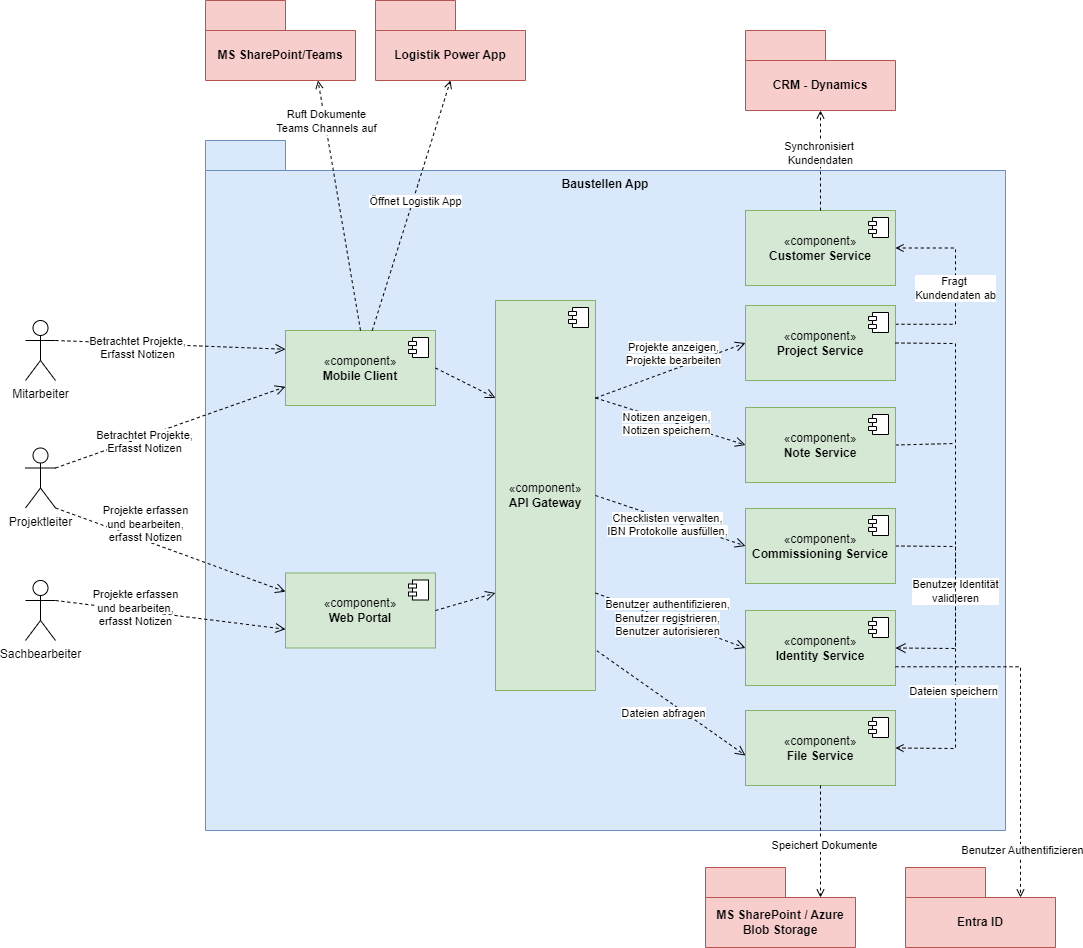

The diagram above was exported from draw.io. Its source (the exported page's mxGraphModel, read from the mxfile embedded in the PNG):
<mxGraphModel dx="1098" dy="1831" grid="1" gridSize="10" guides="1" tooltips="1" connect="1" arrows="1" fold="1" page="1" pageScale="1" pageWidth="1169" pageHeight="827" math="0" shadow="0">
  <root>
    <mxCell id="0" />
    <mxCell id="1" parent="0" />
    <mxCell id="KiB9KAQlCfM1PDjZJwo3-1" value="Baustellen App" style="shape=folder;fontStyle=1;tabWidth=80;tabHeight=30;tabPosition=left;html=1;boundedLbl=1;whiteSpace=wrap;align=center;verticalAlign=top;fillColor=#dae8fc;strokeColor=#6c8ebf;" parent="1" vertex="1">
      <mxGeometry x="280" y="20" width="800" height="690" as="geometry" />
    </mxCell>
    <mxCell id="KiB9KAQlCfM1PDjZJwo3-2" value="«component»&lt;br&gt;&lt;b&gt;API Gateway&lt;/b&gt;" style="html=1;dropTarget=0;whiteSpace=wrap;fillColor=#d5e8d4;strokeColor=#82b366;" parent="1" vertex="1">
      <mxGeometry x="570" y="180" width="100" height="390" as="geometry" />
    </mxCell>
    <mxCell id="KiB9KAQlCfM1PDjZJwo3-3" value="" style="shape=module;jettyWidth=8;jettyHeight=4;" parent="KiB9KAQlCfM1PDjZJwo3-2" vertex="1">
      <mxGeometry x="1" width="20" height="20" relative="1" as="geometry">
        <mxPoint x="-27" y="7" as="offset" />
      </mxGeometry>
    </mxCell>
    <mxCell id="54DwpXtVXJlq_zyZseV5-11" style="edgeStyle=orthogonalEdgeStyle;rounded=0;orthogonalLoop=1;jettySize=auto;html=1;exitX=1;exitY=0.25;exitDx=0;exitDy=0;entryX=1;entryY=0.5;entryDx=0;entryDy=0;dashed=1;endArrow=open;endFill=0;startArrow=none;startFill=0;" parent="1" source="KiB9KAQlCfM1PDjZJwo3-4" target="54DwpXtVXJlq_zyZseV5-9" edge="1">
      <mxGeometry relative="1" as="geometry">
        <Array as="points">
          <mxPoint x="1030" y="204" />
          <mxPoint x="1030" y="128" />
        </Array>
      </mxGeometry>
    </mxCell>
    <mxCell id="54DwpXtVXJlq_zyZseV5-12" value="Fragt&amp;nbsp;&lt;div&gt;Kundendaten ab&lt;/div&gt;" style="edgeLabel;html=1;align=center;verticalAlign=middle;resizable=0;points=[];" parent="54DwpXtVXJlq_zyZseV5-11" vertex="1" connectable="0">
      <mxGeometry x="-0.0221" y="1" relative="1" as="geometry">
        <mxPoint as="offset" />
      </mxGeometry>
    </mxCell>
    <mxCell id="KiB9KAQlCfM1PDjZJwo3-4" value="«component»&lt;br&gt;&lt;b&gt;Project Service&lt;/b&gt;" style="html=1;dropTarget=0;whiteSpace=wrap;fillColor=#d5e8d4;strokeColor=#82b366;" parent="1" vertex="1">
      <mxGeometry x="820" y="185" width="150" height="75" as="geometry" />
    </mxCell>
    <mxCell id="KiB9KAQlCfM1PDjZJwo3-5" value="" style="shape=module;jettyWidth=8;jettyHeight=4;" parent="KiB9KAQlCfM1PDjZJwo3-4" vertex="1">
      <mxGeometry x="1" width="20" height="20" relative="1" as="geometry">
        <mxPoint x="-27" y="7" as="offset" />
      </mxGeometry>
    </mxCell>
    <mxCell id="h05TU0twA8nDaxq89ubM-4" style="edgeStyle=none;rounded=0;orthogonalLoop=1;jettySize=auto;html=1;exitX=1;exitY=0.5;exitDx=0;exitDy=0;endArrow=none;endFill=0;dashed=1;" parent="1" source="KiB9KAQlCfM1PDjZJwo3-8" edge="1">
      <mxGeometry relative="1" as="geometry">
        <mxPoint x="1030" y="323" as="targetPoint" />
      </mxGeometry>
    </mxCell>
    <mxCell id="KiB9KAQlCfM1PDjZJwo3-8" value="«component»&lt;br&gt;&lt;b&gt;Note Service&lt;/b&gt;" style="html=1;dropTarget=0;whiteSpace=wrap;fillColor=#d5e8d4;strokeColor=#82b366;" parent="1" vertex="1">
      <mxGeometry x="820" y="287" width="150" height="75" as="geometry" />
    </mxCell>
    <mxCell id="KiB9KAQlCfM1PDjZJwo3-9" value="" style="shape=module;jettyWidth=8;jettyHeight=4;" parent="KiB9KAQlCfM1PDjZJwo3-8" vertex="1">
      <mxGeometry x="1" width="20" height="20" relative="1" as="geometry">
        <mxPoint x="-27" y="7" as="offset" />
      </mxGeometry>
    </mxCell>
    <mxCell id="KiB9KAQlCfM1PDjZJwo3-10" value="«component»&lt;br&gt;&lt;b&gt;Identity Service&lt;/b&gt;" style="html=1;dropTarget=0;whiteSpace=wrap;fillColor=#d5e8d4;strokeColor=#82b366;" parent="1" vertex="1">
      <mxGeometry x="820" y="490" width="150" height="75" as="geometry" />
    </mxCell>
    <mxCell id="KiB9KAQlCfM1PDjZJwo3-11" value="" style="shape=module;jettyWidth=8;jettyHeight=4;" parent="KiB9KAQlCfM1PDjZJwo3-10" vertex="1">
      <mxGeometry x="1" width="20" height="20" relative="1" as="geometry">
        <mxPoint x="-27" y="7" as="offset" />
      </mxGeometry>
    </mxCell>
    <mxCell id="KiB9KAQlCfM1PDjZJwo3-12" value="«component»&lt;br&gt;&lt;b&gt;Web Portal&lt;/b&gt;" style="html=1;dropTarget=0;whiteSpace=wrap;fillColor=#d5e8d4;strokeColor=#82b366;" parent="1" vertex="1">
      <mxGeometry x="360" y="452.5" width="150" height="75" as="geometry" />
    </mxCell>
    <mxCell id="KiB9KAQlCfM1PDjZJwo3-13" value="" style="shape=module;jettyWidth=8;jettyHeight=4;" parent="KiB9KAQlCfM1PDjZJwo3-12" vertex="1">
      <mxGeometry x="1" width="20" height="20" relative="1" as="geometry">
        <mxPoint x="-27" y="7" as="offset" />
      </mxGeometry>
    </mxCell>
    <mxCell id="KiB9KAQlCfM1PDjZJwo3-14" value="«component»&lt;br&gt;&lt;b&gt;Mobile Client&lt;/b&gt;" style="html=1;dropTarget=0;whiteSpace=wrap;fillColor=#d5e8d4;strokeColor=#82b366;" parent="1" vertex="1">
      <mxGeometry x="360" y="210" width="150" height="75" as="geometry" />
    </mxCell>
    <mxCell id="KiB9KAQlCfM1PDjZJwo3-15" value="" style="shape=module;jettyWidth=8;jettyHeight=4;" parent="KiB9KAQlCfM1PDjZJwo3-14" vertex="1">
      <mxGeometry x="1" width="20" height="20" relative="1" as="geometry">
        <mxPoint x="-27" y="7" as="offset" />
      </mxGeometry>
    </mxCell>
    <mxCell id="KiB9KAQlCfM1PDjZJwo3-16" value="Projektleiter" style="shape=umlActor;verticalLabelPosition=bottom;verticalAlign=top;html=1;" parent="1" vertex="1">
      <mxGeometry x="100" y="327.5" width="30" height="60" as="geometry" />
    </mxCell>
    <mxCell id="KiB9KAQlCfM1PDjZJwo3-17" value="Sachbearbeiter" style="shape=umlActor;verticalLabelPosition=bottom;verticalAlign=top;html=1;" parent="1" vertex="1">
      <mxGeometry x="100" y="460" width="30" height="60" as="geometry" />
    </mxCell>
    <mxCell id="KiB9KAQlCfM1PDjZJwo3-19" value="Mitarbeiter" style="shape=umlActor;verticalLabelPosition=bottom;verticalAlign=top;html=1;" parent="1" vertex="1">
      <mxGeometry x="100" y="200" width="30" height="60" as="geometry" />
    </mxCell>
    <mxCell id="KiB9KAQlCfM1PDjZJwo3-22" value="&lt;span style=&quot;background-color: rgb(255, 255, 255);&quot;&gt;Betrachtet Projekte,&lt;/span&gt;&lt;div&gt;&lt;span style=&quot;background-color: rgb(255, 255, 255);&quot;&gt;Erfasst Notizen&lt;/span&gt;&lt;/div&gt;" style="endArrow=open;startArrow=none;endFill=0;startFill=0;endSize=8;html=1;verticalAlign=bottom;dashed=1;labelBackgroundColor=none;rounded=0;exitX=1;exitY=0.3333333333333333;exitDx=0;exitDy=0;exitPerimeter=0;entryX=0;entryY=0.75;entryDx=0;entryDy=0;" parent="1" source="KiB9KAQlCfM1PDjZJwo3-16" target="KiB9KAQlCfM1PDjZJwo3-14" edge="1">
      <mxGeometry x="-0.2867" y="-20" width="160" relative="1" as="geometry">
        <mxPoint x="140" y="200" as="sourcePoint" />
        <mxPoint x="230" y="340" as="targetPoint" />
        <mxPoint as="offset" />
      </mxGeometry>
    </mxCell>
    <mxCell id="KiB9KAQlCfM1PDjZJwo3-23" value="&lt;span style=&quot;background-color: rgb(255, 255, 255);&quot;&gt;Betrachtet Projekte,&lt;/span&gt;&lt;div&gt;&lt;span style=&quot;background-color: rgb(255, 255, 255);&quot;&gt;Erfasst Notizen&lt;/span&gt;&lt;/div&gt;" style="endArrow=open;startArrow=none;endFill=0;startFill=0;endSize=8;html=1;verticalAlign=bottom;dashed=1;labelBackgroundColor=none;rounded=0;exitX=1;exitY=0.3333333333333333;exitDx=0;exitDy=0;exitPerimeter=0;entryX=0;entryY=0.25;entryDx=0;entryDy=0;" parent="1" source="KiB9KAQlCfM1PDjZJwo3-19" target="KiB9KAQlCfM1PDjZJwo3-14" edge="1">
      <mxGeometry x="-0.2829" y="-20" width="160" relative="1" as="geometry">
        <mxPoint x="170" y="350" as="sourcePoint" />
        <mxPoint x="400" y="379" as="targetPoint" />
        <mxPoint as="offset" />
      </mxGeometry>
    </mxCell>
    <mxCell id="KiB9KAQlCfM1PDjZJwo3-24" value="&lt;span style=&quot;background-color: rgb(255, 255, 255);&quot;&gt;Projekte erfassen&lt;/span&gt;&lt;div&gt;&lt;span style=&quot;background-color: rgb(255, 255, 255);&quot;&gt;und bearbeiten,&lt;/span&gt;&lt;/div&gt;&lt;div&gt;&lt;span style=&quot;background-color: rgb(255, 255, 255);&quot;&gt;erfasst Notizen&lt;/span&gt;&lt;/div&gt;" style="endArrow=open;startArrow=none;endFill=0;startFill=0;endSize=8;html=1;verticalAlign=bottom;dashed=1;labelBackgroundColor=none;rounded=0;exitX=1;exitY=1;exitDx=0;exitDy=0;exitPerimeter=0;entryX=0;entryY=0.25;entryDx=0;entryDy=0;" parent="1" source="KiB9KAQlCfM1PDjZJwo3-16" target="KiB9KAQlCfM1PDjZJwo3-12" edge="1">
      <mxGeometry x="-0.202" y="-5" width="160" relative="1" as="geometry">
        <mxPoint x="140" y="330" as="sourcePoint" />
        <mxPoint x="370" y="276" as="targetPoint" />
        <mxPoint as="offset" />
      </mxGeometry>
    </mxCell>
    <mxCell id="KiB9KAQlCfM1PDjZJwo3-25" value="&lt;span style=&quot;background-color: rgb(255, 255, 255);&quot;&gt;Projekte erfassen&lt;/span&gt;&lt;div&gt;&lt;span style=&quot;background-color: rgb(255, 255, 255);&quot;&gt;und bearbeiten,&lt;/span&gt;&lt;/div&gt;&lt;div&gt;&lt;span style=&quot;background-color: rgb(255, 255, 255);&quot;&gt;erfasst Notizen&lt;/span&gt;&lt;/div&gt;" style="endArrow=open;startArrow=none;endFill=0;startFill=0;endSize=8;html=1;verticalAlign=bottom;dashed=1;labelBackgroundColor=none;rounded=0;exitX=1;exitY=0.3333333333333333;exitDx=0;exitDy=0;exitPerimeter=0;entryX=0;entryY=0.75;entryDx=0;entryDy=0;" parent="1" source="KiB9KAQlCfM1PDjZJwo3-17" target="KiB9KAQlCfM1PDjZJwo3-12" edge="1">
      <mxGeometry x="-0.2829" y="-20" width="160" relative="1" as="geometry">
        <mxPoint x="140" y="330" as="sourcePoint" />
        <mxPoint x="370" y="459" as="targetPoint" />
        <mxPoint as="offset" />
      </mxGeometry>
    </mxCell>
    <mxCell id="KiB9KAQlCfM1PDjZJwo3-27" value="&lt;span style=&quot;background-color: rgb(255, 255, 255);&quot;&gt;Projekte anzeigen,&lt;/span&gt;&lt;div&gt;&lt;span style=&quot;background-color: rgb(255, 255, 255);&quot;&gt;Projekte bearbeiten&lt;/span&gt;&lt;/div&gt;" style="endArrow=open;startArrow=none;endFill=0;startFill=0;endSize=8;html=1;verticalAlign=bottom;dashed=1;labelBackgroundColor=none;rounded=0;entryX=0;entryY=0.5;entryDx=0;entryDy=0;exitX=1;exitY=0.25;exitDx=0;exitDy=0;" parent="1" source="KiB9KAQlCfM1PDjZJwo3-2" target="KiB9KAQlCfM1PDjZJwo3-4" edge="1">
      <mxGeometry x="0.037" width="160" relative="1" as="geometry">
        <mxPoint x="700" y="250" as="sourcePoint" />
        <mxPoint x="815" y="38" as="targetPoint" />
        <mxPoint as="offset" />
      </mxGeometry>
    </mxCell>
    <mxCell id="KiB9KAQlCfM1PDjZJwo3-28" value="&lt;span style=&quot;background-color: rgb(255, 255, 255);&quot;&gt;Notizen anzeigen,&lt;/span&gt;&lt;div&gt;&lt;span style=&quot;background-color: rgb(255, 255, 255);&quot;&gt;Notizen speichern&lt;/span&gt;&lt;/div&gt;" style="endArrow=open;startArrow=none;endFill=0;startFill=0;endSize=8;html=1;verticalAlign=bottom;dashed=1;labelBackgroundColor=none;rounded=0;exitX=1;exitY=0.25;exitDx=0;exitDy=0;entryX=0;entryY=0.5;entryDx=0;entryDy=0;" parent="1" source="KiB9KAQlCfM1PDjZJwo3-2" target="KiB9KAQlCfM1PDjZJwo3-8" edge="1">
      <mxGeometry x="0.0135" y="-18" width="160" relative="1" as="geometry">
        <mxPoint x="520" y="258" as="sourcePoint" />
        <mxPoint x="790" y="258" as="targetPoint" />
        <mxPoint as="offset" />
      </mxGeometry>
    </mxCell>
    <mxCell id="KiB9KAQlCfM1PDjZJwo3-30" value="&lt;span style=&quot;background-color: rgb(255, 255, 255);&quot;&gt;Benutzer authentifizieren,&lt;/span&gt;&lt;div&gt;&lt;span style=&quot;background-color: rgb(255, 255, 255);&quot;&gt;Benutzer registrieren,&lt;/span&gt;&lt;/div&gt;&lt;div&gt;&lt;span style=&quot;background-color: rgb(255, 255, 255);&quot;&gt;Benutzer autorisieren&lt;/span&gt;&lt;/div&gt;" style="endArrow=open;startArrow=none;endFill=0;startFill=0;endSize=8;html=1;verticalAlign=bottom;dashed=1;labelBackgroundColor=none;rounded=0;exitX=1;exitY=0.75;exitDx=0;exitDy=0;entryX=0;entryY=0.5;entryDx=0;entryDy=0;" parent="1" source="KiB9KAQlCfM1PDjZJwo3-2" target="KiB9KAQlCfM1PDjZJwo3-10" edge="1">
      <mxGeometry x="0.0532" y="-20" width="160" relative="1" as="geometry">
        <mxPoint x="710" y="285" as="sourcePoint" />
        <mxPoint x="830" y="368" as="targetPoint" />
        <mxPoint as="offset" />
      </mxGeometry>
    </mxCell>
    <mxCell id="KiB9KAQlCfM1PDjZJwo3-31" value="" style="endArrow=open;startArrow=none;endFill=0;startFill=0;endSize=8;html=1;verticalAlign=bottom;dashed=1;labelBackgroundColor=none;rounded=0;exitX=1;exitY=0.5;exitDx=0;exitDy=0;entryX=0;entryY=0.75;entryDx=0;entryDy=0;" parent="1" source="KiB9KAQlCfM1PDjZJwo3-12" target="KiB9KAQlCfM1PDjZJwo3-2" edge="1">
      <mxGeometry x="0.0197" y="-18" width="160" relative="1" as="geometry">
        <mxPoint x="695" y="453" as="sourcePoint" />
        <mxPoint x="830" y="478" as="targetPoint" />
        <mxPoint as="offset" />
      </mxGeometry>
    </mxCell>
    <mxCell id="KiB9KAQlCfM1PDjZJwo3-32" value="" style="endArrow=open;startArrow=none;endFill=0;startFill=0;endSize=8;html=1;verticalAlign=bottom;dashed=1;labelBackgroundColor=none;rounded=0;exitX=1;exitY=0.5;exitDx=0;exitDy=0;entryX=0;entryY=0.25;entryDx=0;entryDy=0;" parent="1" source="KiB9KAQlCfM1PDjZJwo3-14" target="KiB9KAQlCfM1PDjZJwo3-2" edge="1">
      <mxGeometry x="0.0197" y="-18" width="160" relative="1" as="geometry">
        <mxPoint x="520" y="478" as="sourcePoint" />
        <mxPoint x="595" y="368" as="targetPoint" />
        <mxPoint as="offset" />
      </mxGeometry>
    </mxCell>
    <mxCell id="h05TU0twA8nDaxq89ubM-1" value="" style="endArrow=open;startArrow=none;endFill=0;startFill=0;endSize=8;html=1;verticalAlign=bottom;dashed=1;labelBackgroundColor=none;rounded=0;exitX=1;exitY=0.5;exitDx=0;exitDy=0;entryX=1;entryY=0.5;entryDx=0;entryDy=0;" parent="1" source="KiB9KAQlCfM1PDjZJwo3-4" target="KiB9KAQlCfM1PDjZJwo3-10" edge="1">
      <mxGeometry x="0.0197" y="-18" width="160" relative="1" as="geometry">
        <mxPoint x="1120" y="221.5" as="sourcePoint" />
        <mxPoint x="1180" y="238.5" as="targetPoint" />
        <mxPoint as="offset" />
        <Array as="points">
          <mxPoint x="1030" y="223" />
          <mxPoint x="1030" y="528" />
        </Array>
      </mxGeometry>
    </mxCell>
    <mxCell id="h05TU0twA8nDaxq89ubM-5" value="Benutzer Identität&lt;div&gt;validieren&lt;/div&gt;" style="edgeLabel;html=1;align=center;verticalAlign=middle;resizable=0;points=[];" parent="h05TU0twA8nDaxq89ubM-1" vertex="1" connectable="0">
      <mxGeometry x="0.4507" y="-1" relative="1" as="geometry">
        <mxPoint as="offset" />
      </mxGeometry>
    </mxCell>
    <mxCell id="54DwpXtVXJlq_zyZseV5-3" style="rounded=0;orthogonalLoop=1;jettySize=auto;html=1;exitX=1;exitY=0.5;exitDx=0;exitDy=0;entryX=1;entryY=0.5;entryDx=0;entryDy=0;dashed=1;endArrow=open;endFill=0;" parent="1" source="54DwpXtVXJlq_zyZseV5-1" target="54DwpXtVXJlq_zyZseV5-5" edge="1">
      <mxGeometry relative="1" as="geometry">
        <mxPoint x="970" y="530" as="targetPoint" />
        <Array as="points">
          <mxPoint x="1030" y="426" />
          <mxPoint x="1030" y="470" />
          <mxPoint x="1030" y="528" />
          <mxPoint x="1030" y="628" />
        </Array>
      </mxGeometry>
    </mxCell>
    <mxCell id="54DwpXtVXJlq_zyZseV5-1" value="«component»&lt;br&gt;&lt;b&gt;Commissioning Service&lt;/b&gt;" style="html=1;dropTarget=0;whiteSpace=wrap;fillColor=#d5e8d4;strokeColor=#82b366;" parent="1" vertex="1">
      <mxGeometry x="820" y="388" width="150" height="75" as="geometry" />
    </mxCell>
    <mxCell id="54DwpXtVXJlq_zyZseV5-2" value="" style="shape=module;jettyWidth=8;jettyHeight=4;" parent="54DwpXtVXJlq_zyZseV5-1" vertex="1">
      <mxGeometry x="1" width="20" height="20" relative="1" as="geometry">
        <mxPoint x="-27" y="7" as="offset" />
      </mxGeometry>
    </mxCell>
    <mxCell id="54DwpXtVXJlq_zyZseV5-4" value="&lt;span style=&quot;background-color: rgb(255, 255, 255);&quot;&gt;Checklisten verwalten,&lt;/span&gt;&lt;div&gt;&lt;span style=&quot;background-color: rgb(255, 255, 255);&quot;&gt;IBN Protokolle ausfüllen,&lt;/span&gt;&lt;/div&gt;" style="endArrow=open;startArrow=none;endFill=0;startFill=0;endSize=8;html=1;verticalAlign=bottom;dashed=1;labelBackgroundColor=none;rounded=0;exitX=1;exitY=0.5;exitDx=0;exitDy=0;entryX=0;entryY=0.5;entryDx=0;entryDy=0;" parent="1" source="KiB9KAQlCfM1PDjZJwo3-2" target="54DwpXtVXJlq_zyZseV5-1" edge="1">
      <mxGeometry x="0.0532" y="-20" width="160" relative="1" as="geometry">
        <mxPoint x="650" y="690" as="sourcePoint" />
        <mxPoint x="800" y="783" as="targetPoint" />
        <mxPoint as="offset" />
      </mxGeometry>
    </mxCell>
    <mxCell id="54DwpXtVXJlq_zyZseV5-5" value="«component»&lt;br&gt;&lt;b&gt;File Service&lt;/b&gt;" style="html=1;dropTarget=0;whiteSpace=wrap;fillColor=#d5e8d4;strokeColor=#82b366;" parent="1" vertex="1">
      <mxGeometry x="820" y="590" width="150" height="75" as="geometry" />
    </mxCell>
    <mxCell id="54DwpXtVXJlq_zyZseV5-6" value="" style="shape=module;jettyWidth=8;jettyHeight=4;" parent="54DwpXtVXJlq_zyZseV5-5" vertex="1">
      <mxGeometry x="1" width="20" height="20" relative="1" as="geometry">
        <mxPoint x="-27" y="7" as="offset" />
      </mxGeometry>
    </mxCell>
    <mxCell id="54DwpXtVXJlq_zyZseV5-7" value="Dateien speichern" style="edgeLabel;html=1;align=center;verticalAlign=middle;resizable=0;points=[];" parent="1" vertex="1" connectable="0">
      <mxGeometry x="1040.0000000000005" y="590.0012500361678" as="geometry">
        <mxPoint x="-13" y="-20" as="offset" />
      </mxGeometry>
    </mxCell>
    <mxCell id="54DwpXtVXJlq_zyZseV5-8" value="&lt;span style=&quot;background-color: rgb(255, 255, 255);&quot;&gt;Dateien abfragen&lt;/span&gt;" style="endArrow=open;startArrow=none;endFill=0;startFill=0;endSize=8;html=1;verticalAlign=bottom;dashed=1;labelBackgroundColor=none;rounded=0;exitX=1.013;exitY=0.898;exitDx=0;exitDy=0;entryX=0;entryY=0.5;entryDx=0;entryDy=0;exitPerimeter=0;" parent="1" source="KiB9KAQlCfM1PDjZJwo3-2" edge="1">
      <mxGeometry x="0.0536" y="-20" width="160" relative="1" as="geometry">
        <mxPoint x="670" y="580" as="sourcePoint" />
        <mxPoint x="820" y="635" as="targetPoint" />
        <mxPoint as="offset" />
      </mxGeometry>
    </mxCell>
    <mxCell id="54DwpXtVXJlq_zyZseV5-9" value="«component»&lt;br&gt;&lt;b&gt;Customer Service&lt;/b&gt;" style="html=1;dropTarget=0;whiteSpace=wrap;fillColor=#d5e8d4;strokeColor=#82b366;" parent="1" vertex="1">
      <mxGeometry x="820" y="90" width="150" height="75" as="geometry" />
    </mxCell>
    <mxCell id="54DwpXtVXJlq_zyZseV5-10" value="" style="shape=module;jettyWidth=8;jettyHeight=4;" parent="54DwpXtVXJlq_zyZseV5-9" vertex="1">
      <mxGeometry x="1" width="20" height="20" relative="1" as="geometry">
        <mxPoint x="-27" y="7" as="offset" />
      </mxGeometry>
    </mxCell>
    <mxCell id="54DwpXtVXJlq_zyZseV5-13" value="CRM - Dynamics" style="shape=folder;fontStyle=1;tabWidth=80;tabHeight=30;tabPosition=left;html=1;boundedLbl=1;whiteSpace=wrap;fillColor=#f8cecc;strokeColor=#b85450;" parent="1" vertex="1">
      <mxGeometry x="820" y="-90" width="150" height="80" as="geometry" />
    </mxCell>
    <mxCell id="54DwpXtVXJlq_zyZseV5-15" style="rounded=0;orthogonalLoop=1;jettySize=auto;html=1;exitX=0.5;exitY=0;exitDx=0;exitDy=0;entryX=0.5;entryY=1;entryDx=0;entryDy=0;entryPerimeter=0;dashed=1;endArrow=open;endFill=0;" parent="1" source="54DwpXtVXJlq_zyZseV5-9" target="54DwpXtVXJlq_zyZseV5-13" edge="1">
      <mxGeometry relative="1" as="geometry" />
    </mxCell>
    <mxCell id="54DwpXtVXJlq_zyZseV5-16" value="Synchronisiert&amp;nbsp;&lt;div&gt;Kundendaten&lt;/div&gt;" style="edgeLabel;html=1;align=center;verticalAlign=middle;resizable=0;points=[];" parent="54DwpXtVXJlq_zyZseV5-15" vertex="1" connectable="0">
      <mxGeometry x="0.1667" y="1" relative="1" as="geometry">
        <mxPoint as="offset" />
      </mxGeometry>
    </mxCell>
    <mxCell id="54DwpXtVXJlq_zyZseV5-18" value="MS SharePoint/Teams" style="shape=folder;fontStyle=1;tabWidth=80;tabHeight=30;tabPosition=left;html=1;boundedLbl=1;whiteSpace=wrap;fillColor=#f8cecc;strokeColor=#b85450;" parent="1" vertex="1">
      <mxGeometry x="280" y="-120" width="150" height="80" as="geometry" />
    </mxCell>
    <mxCell id="54DwpXtVXJlq_zyZseV5-19" value="Logistik Power App" style="shape=folder;fontStyle=1;tabWidth=80;tabHeight=30;tabPosition=left;html=1;boundedLbl=1;whiteSpace=wrap;fillColor=#f8cecc;strokeColor=#b85450;" parent="1" vertex="1">
      <mxGeometry x="450" y="-120" width="150" height="80" as="geometry" />
    </mxCell>
    <mxCell id="54DwpXtVXJlq_zyZseV5-20" style="rounded=0;orthogonalLoop=1;jettySize=auto;html=1;entryX=0.5;entryY=1;entryDx=0;entryDy=0;entryPerimeter=0;dashed=1;endArrow=open;endFill=0;" parent="1" source="KiB9KAQlCfM1PDjZJwo3-14" target="54DwpXtVXJlq_zyZseV5-19" edge="1">
      <mxGeometry relative="1" as="geometry" />
    </mxCell>
    <mxCell id="54DwpXtVXJlq_zyZseV5-23" value="Öffnet Logistik App" style="edgeLabel;html=1;align=center;verticalAlign=middle;resizable=0;points=[];" parent="54DwpXtVXJlq_zyZseV5-20" vertex="1" connectable="0">
      <mxGeometry x="0.3351" y="-1" relative="1" as="geometry">
        <mxPoint x="-10" y="37" as="offset" />
      </mxGeometry>
    </mxCell>
    <mxCell id="54DwpXtVXJlq_zyZseV5-21" style="rounded=0;orthogonalLoop=1;jettySize=auto;html=1;exitX=0.5;exitY=0;exitDx=0;exitDy=0;entryX=0.75;entryY=1;entryDx=0;entryDy=0;entryPerimeter=0;endArrow=open;endFill=0;dashed=1;" parent="1" source="KiB9KAQlCfM1PDjZJwo3-14" target="54DwpXtVXJlq_zyZseV5-18" edge="1">
      <mxGeometry relative="1" as="geometry" />
    </mxCell>
    <mxCell id="54DwpXtVXJlq_zyZseV5-22" value="Ruft Dokumente&lt;div&gt;Teams Channels auf&lt;/div&gt;" style="edgeLabel;html=1;align=center;verticalAlign=middle;resizable=0;points=[];" parent="54DwpXtVXJlq_zyZseV5-21" vertex="1" connectable="0">
      <mxGeometry x="0.4504" y="-2" relative="1" as="geometry">
        <mxPoint x="-6" y="-28" as="offset" />
      </mxGeometry>
    </mxCell>
    <mxCell id="54DwpXtVXJlq_zyZseV5-24" value="MS SharePoint / Azure Blob Storage" style="shape=folder;fontStyle=1;tabWidth=80;tabHeight=30;tabPosition=left;html=1;boundedLbl=1;whiteSpace=wrap;fillColor=#f8cecc;strokeColor=#b85450;" parent="1" vertex="1">
      <mxGeometry x="780" y="747" width="150" height="80" as="geometry" />
    </mxCell>
    <mxCell id="54DwpXtVXJlq_zyZseV5-25" style="rounded=0;orthogonalLoop=1;jettySize=auto;html=1;exitX=0.5;exitY=1;exitDx=0;exitDy=0;entryX=0;entryY=0;entryDx=115;entryDy=30;entryPerimeter=0;dashed=1;endArrow=open;endFill=0;" parent="1" source="54DwpXtVXJlq_zyZseV5-5" target="54DwpXtVXJlq_zyZseV5-24" edge="1">
      <mxGeometry relative="1" as="geometry" />
    </mxCell>
    <mxCell id="54DwpXtVXJlq_zyZseV5-26" value="Speichert Dokumente" style="edgeLabel;html=1;align=center;verticalAlign=middle;resizable=0;points=[];" parent="54DwpXtVXJlq_zyZseV5-25" vertex="1" connectable="0">
      <mxGeometry x="0.0536" y="3" relative="1" as="geometry">
        <mxPoint as="offset" />
      </mxGeometry>
    </mxCell>
    <mxCell id="_3ZU5uxZLnKxvAx4LC0V-1" value="Entra ID" style="shape=folder;fontStyle=1;tabWidth=80;tabHeight=30;tabPosition=left;html=1;boundedLbl=1;whiteSpace=wrap;fillColor=#f8cecc;strokeColor=#b85450;" parent="1" vertex="1">
      <mxGeometry x="980" y="747" width="150" height="80" as="geometry" />
    </mxCell>
    <mxCell id="_3ZU5uxZLnKxvAx4LC0V-2" style="edgeStyle=orthogonalEdgeStyle;rounded=0;orthogonalLoop=1;jettySize=auto;html=1;exitX=1;exitY=0.75;exitDx=0;exitDy=0;entryX=0;entryY=0;entryDx=115;entryDy=30;entryPerimeter=0;endArrow=open;endFill=0;dashed=1;" parent="1" source="KiB9KAQlCfM1PDjZJwo3-10" target="_3ZU5uxZLnKxvAx4LC0V-1" edge="1">
      <mxGeometry relative="1" as="geometry" />
    </mxCell>
    <mxCell id="_3ZU5uxZLnKxvAx4LC0V-3" value="Benutzer Authentifizieren" style="edgeLabel;html=1;align=center;verticalAlign=middle;resizable=0;points=[];" parent="_3ZU5uxZLnKxvAx4LC0V-2" vertex="1" connectable="0">
      <mxGeometry x="0.7725" y="1" relative="1" as="geometry">
        <mxPoint y="-7" as="offset" />
      </mxGeometry>
    </mxCell>
  </root>
</mxGraphModel>